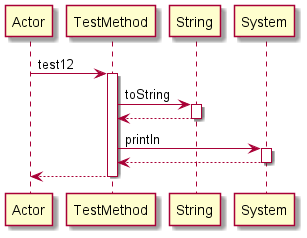

The diagram above was rendered by PlantUML. Its source (embedded in the PNG):
@startuml 
participant Actor 
Actor -> TestMethod: test12
activate TestMethod
TestMethod -> String: toString
activate String
String-->TestMethod
deactivate String
TestMethod -> System: println
activate System
System-->TestMethod
deactivate System
return 
@enduml